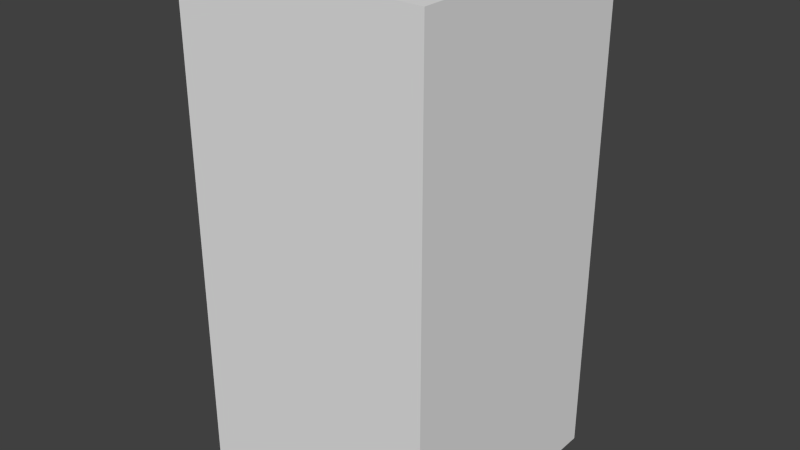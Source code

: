 # Source: yellowHouseSeven.blend  (saved by Blender 2.68.0; exported with 4.5.12 LTS)
import bpy
from mathutils import Matrix  # noqa: F401  (used for matrix-valued properties, if any)

bpy.ops.wm.read_factory_settings(use_empty=True)
scene = bpy.context.scene
scene.name = 'Scene'

# ---- collections
col_collection_1 = bpy.data.collections.new('Collection 1'); scene.collection.children.link(col_collection_1)

# ---- world
world_world = bpy.data.worlds.new('World'); scene.world = world_world
world_world.color = (0.05088, 0.05088, 0.05088)
world_world.use_sun_shadow = False
world_world.sun_shadow_jitter_overblur = 0.0
world_world.cycles.sampling_method = 'MANUAL'
world_world.cycles.sample_map_resolution = 256

# ---- meshes
me_yellowhouseseven = bpy.data.meshes.new('yellowHouseSeven')
me_yellowhouseseven.from_pydata([(-0.5, -0.5, -1.0), (-0.5, 0.5, -1.0), (0.5, 0.5, -1.0), (0.5, -0.5, -1.0), (-0.5, -0.5, 1.0), (-0.5, 0.5, 1.0), (0.5, 0.5, 1.0), (0.5, -0.5, 1.0)], [], [(4, 5, 1, 0), (5, 6, 2, 1), (6, 7, 3, 2), (7, 4, 0, 3), (0, 1, 2, 3), (7, 6, 5, 4)])
me_yellowhouseseven.use_remesh_preserve_volume = False
me_yellowhouseseven.use_remesh_preserve_attributes = False
me_yellowhouseseven.use_mirror_vertex_groups = False
me_yellowhouseseven.update()

# ---- objects
ob_yellowhouseseven = bpy.data.objects.new('yellowHouseSeven', me_yellowhouseseven)

# ---- transforms, parenting, visibility, modifiers, constraints
ob_yellowhouseseven.location = (0.0, 0.0, 0.0)
ob_yellowhouseseven.lineart.crease_threshold = 0.0

# ---- collection membership
col_collection_1.objects.link(ob_yellowhouseseven)

# ---- scene / render settings (as saved in the file)
scene.frame_start = 1; scene.frame_end = 250; scene.frame_set(1)
scene.render.engine = 'BLENDER_EEVEE_NEXT'
scene.render.image_settings.color_mode = 'RGB'
scene.render.image_settings.compression = 90
scene.render.resolution_percentage = 50
scene.render.dither_intensity = 0.0
scene.cycles.use_denoising = False
scene.cycles.samples = 10
scene.cycles.sampling_pattern = 'TABULATED_SOBOL'
scene.cycles.light_sampling_threshold = 0.0
scene.cycles.use_adaptive_sampling = False
scene.cycles.use_light_tree = False
scene.cycles.blur_glossy = 0.0
scene.cycles.volume_bounces = 1
scene.cycles.pixel_filter_type = 'GAUSSIAN'
scene.cycles.sample_clamp_indirect = 0.0
scene.view_settings.view_transform = 'Standard'
bpy.context.view_layer.update()

# ---- added for rendering (the .blend has no active camera and no usable light): camera, sun
cam_auto = bpy.data.cameras.new('AutoCamera')
cam_auto.lens = 50.0
cam_auto.sensor_width = 36.0
cam_auto.clip_end = 1000.0
ob_auto_camera = bpy.data.objects.new('AutoCamera', cam_auto)
scene.collection.objects.link(ob_auto_camera)
ob_auto_camera.location = (2.26633, -2.71959, 1.81306)
ob_auto_camera.rotation_euler = (1.09748, -7.21219e-08, 0.694738)
scene.camera = ob_auto_camera
light_auto_sun = bpy.data.lights.new('AutoSun', 'SUN')
light_auto_sun.energy = 3.0
light_auto_sun.angle = 0.0523599
ob_auto_sun = bpy.data.objects.new('AutoSun', light_auto_sun)
scene.collection.objects.link(ob_auto_sun)
ob_auto_sun.rotation_euler = (0.872665, 0.174533, 0.523599)
bpy.context.view_layer.update()
